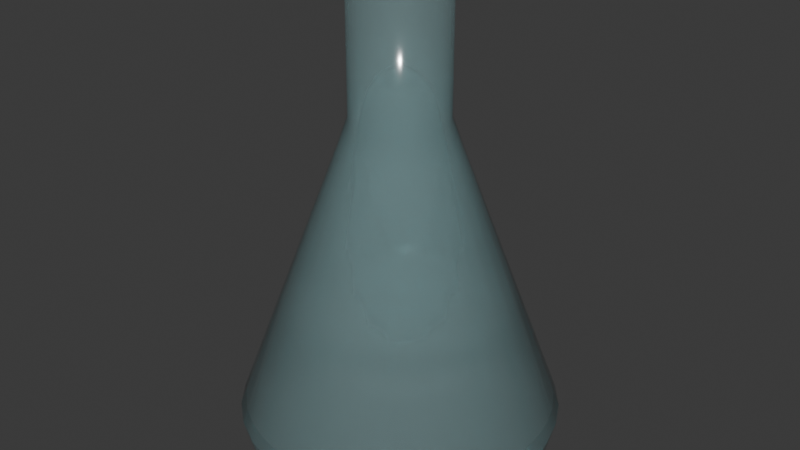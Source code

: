 # Source: ConicalFlask.blend  (saved by Blender 4.5.92; exported with 4.5.12 LTS)
import bpy
from mathutils import Matrix  # noqa: F401  (used for matrix-valued properties, if any)

bpy.ops.wm.read_factory_settings(use_empty=True)
scene = bpy.context.scene
scene.name = 'Scene'

# ---- collections
col_collection = bpy.data.collections.new('Collection'); scene.collection.children.link(col_collection)

# ---- materials (node trees are filled in below, after node groups)
mat_opticalglass = bpy.data.materials.new('OpticalGlass')

# ---- material node trees
mat_opticalglass.use_nodes = True; mat_opticalglass.node_tree.nodes.clear()
_N = mat_opticalglass.node_tree.nodes; _L = mat_opticalglass.node_tree.links
n0 = _N.new('ShaderNodeBsdfPrincipled'); n0.name = 'Principled BSDF'; n0.location = (-200, 100)
n0.inputs[0].default_value = (0.55, 0.78, 0.8, 0.35)
n0.inputs[2].default_value = 0.12
n0.inputs[18].default_value = 0.8
n1 = _N.new('ShaderNodeOutputMaterial'); n1.name = 'Material Output'; n1.location = (200, 100)
_L.new(n0.outputs[0], n1.inputs[0])
n1.is_active_output = True

# ---- world
world_world = bpy.data.worlds.new('World'); scene.world = world_world
world_world.use_nodes = True; world_world.node_tree.nodes.clear()
_N = world_world.node_tree.nodes; _L = world_world.node_tree.links
n0 = _N.new('ShaderNodeOutputWorld'); n0.name = 'World Output'; n0.location = (200, 100)
n1 = _N.new('ShaderNodeBackground'); n1.name = 'Background'; n1.location = (-200, 100)
n1.inputs[0].default_value = (0.05088, 0.05088, 0.05088, 1.0)
_L.new(n1.outputs[0], n0.inputs[0])
n0.is_active_output = True
world_world.color = (0.05088, 0.05088, 0.05088)
world_world.sun_shadow_jitter_overblur = 0.0

# ---- meshes
me_conicalflask = bpy.data.meshes.new('ConicalFlask')
me_conicalflask.from_pydata([(0.0, 0.0, 0.0), (0.0, 0.0, 0.0), (0.0, 0.0, 0.0), (0.0, 0.0, 0.0), (0.0, 0.0, 0.0), (0.0, 0.0, 0.0), (0.0, 0.0, 0.0), (0.0, 0.0, 0.0), (0.0, 0.0, 0.0), (0.0, 0.0, 0.0), (0.0, 0.0, 0.0), (0.0, 0.0, 0.0), (0.0, 0.0, 0.0), (0.0, 0.0, 0.0), (0.0, 0.0, 0.0), (0.0, 0.0, 0.0), (0.0, 0.0, 0.0), (0.0, 0.0, 0.0), (0.0, 0.0, 0.0), (0.0, 0.0, 0.0), (0.0, 0.0, 0.0), (0.0, 0.0, 0.0), (0.0, 0.0, 0.0), (0.0, 0.0, 0.0), (0.0, 0.0, 0.0), (0.0, 0.0, 0.0), (0.0, 0.0, 0.0), (0.0, 0.0, 0.0), (0.0, 0.0, 0.0), (0.0, 0.0, 0.0), (0.0, 0.0, 0.0), (0.0, 0.0, 0.0), (0.09, 0.0, 0.0), (0.08827, 0.01756, 0.0), (0.08315, 0.03444, 0.0), (0.07483, 0.05, 0.0), (0.06364, 0.06364, 0.0), (0.05, 0.07483, 0.0), (0.03444, 0.08315, 0.0), (0.01756, 0.08827, 0.0), (5.511e-18, 0.09, 0.0), (-0.01756, 0.08827, 0.0), (-0.03444, 0.08315, 0.0), (-0.05, 0.07483, 0.0), (-0.06364, 0.06364, 0.0), (-0.07483, 0.05, 0.0), (-0.08315, 0.03444, 0.0), (-0.08827, 0.01756, 0.0), (-0.09, 1.102e-17, 0.0), (-0.08827, -0.01756, 0.0), (-0.08315, -0.03444, 0.0), (-0.07483, -0.05, 0.0), (-0.06364, -0.06364, 0.0), (-0.05, -0.07483, 0.0), (-0.03444, -0.08315, 0.0), (-0.01756, -0.08827, 0.0), (-1.653e-17, -0.09, 0.0), (0.01756, -0.08827, 0.0), (0.03444, -0.08315, 0.0), (0.05, -0.07483, 0.0), (0.06364, -0.06364, 0.0), (0.07483, -0.05, 0.0), (0.08315, -0.03444, 0.0), (0.08827, -0.01756, 0.0), (0.095, 0.0, 0.02), (0.09317, 0.01853, 0.02), (0.08777, 0.03635, 0.02), (0.07899, 0.05278, 0.02), (0.06718, 0.06718, 0.02), (0.05278, 0.07899, 0.02), (0.03635, 0.08777, 0.02), (0.01853, 0.09317, 0.02), (5.817e-18, 0.095, 0.02), (-0.01853, 0.09317, 0.02), (-0.03635, 0.08777, 0.02), (-0.05278, 0.07899, 0.02), (-0.06718, 0.06718, 0.02), (-0.07899, 0.05278, 0.02), (-0.08777, 0.03635, 0.02), (-0.09317, 0.01853, 0.02), (-0.095, 1.163e-17, 0.02), (-0.09317, -0.01853, 0.02), (-0.08777, -0.03635, 0.02), (-0.07899, -0.05278, 0.02), (-0.06718, -0.06718, 0.02), (-0.05278, -0.07899, 0.02), (-0.03635, -0.08777, 0.02), (-0.01853, -0.09317, 0.02), (-1.745e-17, -0.095, 0.02), (0.01853, -0.09317, 0.02), (0.03635, -0.08777, 0.02), (0.05278, -0.07899, 0.02), (0.06718, -0.06718, 0.02), (0.07899, -0.05278, 0.02), (0.08777, -0.03635, 0.02), (0.09317, -0.01853, 0.02), (0.035, 0.0, 0.18), (0.03433, 0.006828, 0.18), (0.03234, 0.01339, 0.18), (0.0291, 0.01944, 0.18), (0.02475, 0.02475, 0.18), (0.01944, 0.0291, 0.18), (0.01339, 0.03234, 0.18), (0.006828, 0.03433, 0.18), (2.143e-18, 0.035, 0.18), (-0.006828, 0.03433, 0.18), (-0.01339, 0.03234, 0.18), (-0.01944, 0.0291, 0.18), (-0.02475, 0.02475, 0.18), (-0.0291, 0.01944, 0.18), (-0.03234, 0.01339, 0.18), (-0.03433, 0.006828, 0.18), (-0.035, 4.286e-18, 0.18), (-0.03433, -0.006828, 0.18), (-0.03234, -0.01339, 0.18), (-0.0291, -0.01944, 0.18), (-0.02475, -0.02475, 0.18), (-0.01944, -0.0291, 0.18), (-0.01339, -0.03234, 0.18), (-0.006828, -0.03433, 0.18), (-6.429e-18, -0.035, 0.18), (0.006828, -0.03433, 0.18), (0.01339, -0.03234, 0.18), (0.01944, -0.0291, 0.18), (0.02475, -0.02475, 0.18), (0.0291, -0.01944, 0.18), (0.03234, -0.01339, 0.18), (0.03433, -0.006828, 0.18), (0.028, 0.0, 0.2), (0.02746, 0.005463, 0.2), (0.02587, 0.01072, 0.2), (0.02328, 0.01556, 0.2), (0.0198, 0.0198, 0.2), (0.01556, 0.02328, 0.2), (0.01072, 0.02587, 0.2), (0.005463, 0.02746, 0.2), (1.715e-18, 0.028, 0.2), (-0.005463, 0.02746, 0.2), (-0.01072, 0.02587, 0.2), (-0.01556, 0.02328, 0.2), (-0.0198, 0.0198, 0.2), (-0.02328, 0.01556, 0.2), (-0.02587, 0.01072, 0.2), (-0.02746, 0.005463, 0.2), (-0.028, 3.429e-18, 0.2), (-0.02746, -0.005463, 0.2), (-0.02587, -0.01072, 0.2), (-0.02328, -0.01556, 0.2), (-0.0198, -0.0198, 0.2), (-0.01556, -0.02328, 0.2), (-0.01072, -0.02587, 0.2), (-0.005463, -0.02746, 0.2), (-5.144e-18, -0.028, 0.2), (0.005463, -0.02746, 0.2), (0.01072, -0.02587, 0.2), (0.01556, -0.02328, 0.2), (0.0198, -0.0198, 0.2), (0.02328, -0.01556, 0.2), (0.02587, -0.01072, 0.2), (0.02746, -0.005463, 0.2), (0.028, 0.0, 0.27), (0.02746, 0.005463, 0.27), (0.02587, 0.01072, 0.27), (0.02328, 0.01556, 0.27), (0.0198, 0.0198, 0.27), (0.01556, 0.02328, 0.27), (0.01072, 0.02587, 0.27), (0.005463, 0.02746, 0.27), (1.715e-18, 0.028, 0.27), (-0.005463, 0.02746, 0.27), (-0.01072, 0.02587, 0.27), (-0.01556, 0.02328, 0.27), (-0.0198, 0.0198, 0.27), (-0.02328, 0.01556, 0.27), (-0.02587, 0.01072, 0.27), (-0.02746, 0.005463, 0.27), (-0.028, 3.429e-18, 0.27), (-0.02746, -0.005463, 0.27), (-0.02587, -0.01072, 0.27), (-0.02328, -0.01556, 0.27), (-0.0198, -0.0198, 0.27), (-0.01556, -0.02328, 0.27), (-0.01072, -0.02587, 0.27), (-0.005463, -0.02746, 0.27), (-5.144e-18, -0.028, 0.27), (0.005463, -0.02746, 0.27), (0.01072, -0.02587, 0.27), (0.01556, -0.02328, 0.27), (0.0198, -0.0198, 0.27), (0.02328, -0.01556, 0.27), (0.02587, -0.01072, 0.27), (0.02746, -0.005463, 0.27), (0.022, 0.0, 0.27), (0.02158, 0.004292, 0.27), (0.02033, 0.008419, 0.27), (0.01829, 0.01222, 0.27), (0.01556, 0.01556, 0.27), (0.01222, 0.01829, 0.27), (0.008419, 0.02033, 0.27), (0.004292, 0.02158, 0.27), (1.347e-18, 0.022, 0.27), (-0.004292, 0.02158, 0.27), (-0.008419, 0.02033, 0.27), (-0.01222, 0.01829, 0.27), (-0.01556, 0.01556, 0.27), (-0.01829, 0.01222, 0.27), (-0.02033, 0.008419, 0.27), (-0.02158, 0.004292, 0.27), (-0.022, 2.694e-18, 0.27), (-0.02158, -0.004292, 0.27), (-0.02033, -0.008419, 0.27), (-0.01829, -0.01222, 0.27), (-0.01556, -0.01556, 0.27), (-0.01222, -0.01829, 0.27), (-0.008419, -0.02033, 0.27), (-0.004292, -0.02158, 0.27), (-4.041e-18, -0.022, 0.27), (0.004292, -0.02158, 0.27), (0.008419, -0.02033, 0.27), (0.01222, -0.01829, 0.27), (0.01556, -0.01556, 0.27), (0.01829, -0.01222, 0.27), (0.02033, -0.008419, 0.27), (0.02158, -0.004292, 0.27), (0.022, 0.0, 0.2), (0.02158, 0.004292, 0.2), (0.02033, 0.008419, 0.2), (0.01829, 0.01222, 0.2), (0.01556, 0.01556, 0.2), (0.01222, 0.01829, 0.2), (0.008419, 0.02033, 0.2), (0.004292, 0.02158, 0.2), (1.347e-18, 0.022, 0.2), (-0.004292, 0.02158, 0.2), (-0.008419, 0.02033, 0.2), (-0.01222, 0.01829, 0.2), (-0.01556, 0.01556, 0.2), (-0.01829, 0.01222, 0.2), (-0.02033, 0.008419, 0.2), (-0.02158, 0.004292, 0.2), (-0.022, 2.694e-18, 0.2), (-0.02158, -0.004292, 0.2), (-0.02033, -0.008419, 0.2), (-0.01829, -0.01222, 0.2), (-0.01556, -0.01556, 0.2), (-0.01222, -0.01829, 0.2), (-0.008419, -0.02033, 0.2), (-0.004292, -0.02158, 0.2), (-4.041e-18, -0.022, 0.2), (0.004292, -0.02158, 0.2), (0.008419, -0.02033, 0.2), (0.01222, -0.01829, 0.2), (0.01556, -0.01556, 0.2), (0.01829, -0.01222, 0.2), (0.02033, -0.008419, 0.2), (0.02158, -0.004292, 0.2), (0.08, 0.0, 0.02), (0.07846, 0.01561, 0.02), (0.07391, 0.03061, 0.02), (0.06652, 0.04445, 0.02), (0.05657, 0.05657, 0.02), (0.04445, 0.06652, 0.02), (0.03061, 0.07391, 0.02), (0.01561, 0.07846, 0.02), (4.899e-18, 0.08, 0.02), (-0.01561, 0.07846, 0.02), (-0.03061, 0.07391, 0.02), (-0.04445, 0.06652, 0.02), (-0.05657, 0.05657, 0.02), (-0.06652, 0.04445, 0.02), (-0.07391, 0.03061, 0.02), (-0.07846, 0.01561, 0.02), (-0.08, 9.797e-18, 0.02), (-0.07846, -0.01561, 0.02), (-0.07391, -0.03061, 0.02), (-0.06652, -0.04445, 0.02), (-0.05657, -0.05657, 0.02), (-0.04445, -0.06652, 0.02), (-0.03061, -0.07391, 0.02), (-0.01561, -0.07846, 0.02), (-1.47e-17, -0.08, 0.02), (0.01561, -0.07846, 0.02), (0.03061, -0.07391, 0.02), (0.04445, -0.06652, 0.02), (0.05657, -0.05657, 0.02), (0.06652, -0.04445, 0.02), (0.07391, -0.03061, 0.02), (0.07846, -0.01561, 0.02), (0.0, 0.0, 0.015), (0.0, 0.0, 0.015), (0.0, 0.0, 0.015), (0.0, 0.0, 0.015), (0.0, 0.0, 0.015), (0.0, 0.0, 0.015), (0.0, 0.0, 0.015), (0.0, 0.0, 0.015), (0.0, 0.0, 0.015), (0.0, 0.0, 0.015), (0.0, 0.0, 0.015), (0.0, 0.0, 0.015), (0.0, 0.0, 0.015), (0.0, 0.0, 0.015), (0.0, 0.0, 0.015), (0.0, 0.0, 0.015), (0.0, 0.0, 0.015), (0.0, 0.0, 0.015), (0.0, 0.0, 0.015), (0.0, 0.0, 0.015), (0.0, 0.0, 0.015), (0.0, 0.0, 0.015), (0.0, 0.0, 0.015), (0.0, 0.0, 0.015), (0.0, 0.0, 0.015), (0.0, 0.0, 0.015), (0.0, 0.0, 0.015), (0.0, 0.0, 0.015), (0.0, 0.0, 0.015), (0.0, 0.0, 0.015), (0.0, 0.0, 0.015), (0.0, 0.0, 0.015)], [], [(0, 1, 33, 32), (1, 2, 34, 33), (2, 3, 35, 34), (3, 4, 36, 35), (4, 5, 37, 36), (5, 6, 38, 37), (6, 7, 39, 38), (7, 8, 40, 39), (8, 9, 41, 40), (9, 10, 42, 41), (10, 11, 43, 42), (11, 12, 44, 43), (12, 13, 45, 44), (13, 14, 46, 45), (14, 15, 47, 46), (15, 16, 48, 47), (16, 17, 49, 48), (17, 18, 50, 49), (18, 19, 51, 50), (19, 20, 52, 51), (20, 21, 53, 52), (21, 22, 54, 53), (22, 23, 55, 54), (23, 24, 56, 55), (24, 25, 57, 56), (25, 26, 58, 57), (26, 27, 59, 58), (27, 28, 60, 59), (28, 29, 61, 60), (29, 30, 62, 61), (30, 31, 63, 62), (31, 0, 32, 63), (32, 33, 65, 64), (33, 34, 66, 65), (34, 35, 67, 66), (35, 36, 68, 67), (36, 37, 69, 68), (37, 38, 70, 69), (38, 39, 71, 70), (39, 40, 72, 71), (40, 41, 73, 72), (41, 42, 74, 73), (42, 43, 75, 74), (43, 44, 76, 75), (44, 45, 77, 76), (45, 46, 78, 77), (46, 47, 79, 78), (47, 48, 80, 79), (48, 49, 81, 80), (49, 50, 82, 81), (50, 51, 83, 82), (51, 52, 84, 83), (52, 53, 85, 84), (53, 54, 86, 85), (54, 55, 87, 86), (55, 56, 88, 87), (56, 57, 89, 88), (57, 58, 90, 89), (58, 59, 91, 90), (59, 60, 92, 91), (60, 61, 93, 92), (61, 62, 94, 93), (62, 63, 95, 94), (63, 32, 64, 95), (64, 65, 97, 96), (65, 66, 98, 97), (66, 67, 99, 98), (67, 68, 100, 99), (68, 69, 101, 100), (69, 70, 102, 101), (70, 71, 103, 102), (71, 72, 104, 103), (72, 73, 105, 104), (73, 74, 106, 105), (74, 75, 107, 106), (75, 76, 108, 107), (76, 77, 109, 108), (77, 78, 110, 109), (78, 79, 111, 110), (79, 80, 112, 111), (80, 81, 113, 112), (81, 82, 114, 113), (82, 83, 115, 114), (83, 84, 116, 115), (84, 85, 117, 116), (85, 86, 118, 117), (86, 87, 119, 118), (87, 88, 120, 119), (88, 89, 121, 120), (89, 90, 122, 121), (90, 91, 123, 122), (91, 92, 124, 123), (92, 93, 125, 124), (93, 94, 126, 125), (94, 95, 127, 126), (95, 64, 96, 127), (96, 97, 129, 128), (97, 98, 130, 129), (98, 99, 131, 130), (99, 100, 132, 131), (100, 101, 133, 132), (101, 102, 134, 133), (102, 103, 135, 134), (103, 104, 136, 135), (104, 105, 137, 136), (105, 106, 138, 137), (106, 107, 139, 138), (107, 108, 140, 139), (108, 109, 141, 140), (109, 110, 142, 141), (110, 111, 143, 142), (111, 112, 144, 143), (112, 113, 145, 144), (113, 114, 146, 145), (114, 115, 147, 146), (115, 116, 148, 147), (116, 117, 149, 148), (117, 118, 150, 149), (118, 119, 151, 150), (119, 120, 152, 151), (120, 121, 153, 152), (121, 122, 154, 153), (122, 123, 155, 154), (123, 124, 156, 155), (124, 125, 157, 156), (125, 126, 158, 157), (126, 127, 159, 158), (127, 96, 128, 159), (128, 129, 161, 160), (129, 130, 162, 161), (130, 131, 163, 162), (131, 132, 164, 163), (132, 133, 165, 164), (133, 134, 166, 165), (134, 135, 167, 166), (135, 136, 168, 167), (136, 137, 169, 168), (137, 138, 170, 169), (138, 139, 171, 170), (139, 140, 172, 171), (140, 141, 173, 172), (141, 142, 174, 173), (142, 143, 175, 174), (143, 144, 176, 175), (144, 145, 177, 176), (145, 146, 178, 177), (146, 147, 179, 178), (147, 148, 180, 179), (148, 149, 181, 180), (149, 150, 182, 181), (150, 151, 183, 182), (151, 152, 184, 183), (152, 153, 185, 184), (153, 154, 186, 185), (154, 155, 187, 186), (155, 156, 188, 187), (156, 157, 189, 188), (157, 158, 190, 189), (158, 159, 191, 190), (159, 128, 160, 191), (160, 161, 193, 192), (161, 162, 194, 193), (162, 163, 195, 194), (163, 164, 196, 195), (164, 165, 197, 196), (165, 166, 198, 197), (166, 167, 199, 198), (167, 168, 200, 199), (168, 169, 201, 200), (169, 170, 202, 201), (170, 171, 203, 202), (171, 172, 204, 203), (172, 173, 205, 204), (173, 174, 206, 205), (174, 175, 207, 206), (175, 176, 208, 207), (176, 177, 209, 208), (177, 178, 210, 209), (178, 179, 211, 210), (179, 180, 212, 211), (180, 181, 213, 212), (181, 182, 214, 213), (182, 183, 215, 214), (183, 184, 216, 215), (184, 185, 217, 216), (185, 186, 218, 217), (186, 187, 219, 218), (187, 188, 220, 219), (188, 189, 221, 220), (189, 190, 222, 221), (190, 191, 223, 222), (191, 160, 192, 223), (192, 193, 225, 224), (193, 194, 226, 225), (194, 195, 227, 226), (195, 196, 228, 227), (196, 197, 229, 228), (197, 198, 230, 229), (198, 199, 231, 230), (199, 200, 232, 231), (200, 201, 233, 232), (201, 202, 234, 233), (202, 203, 235, 234), (203, 204, 236, 235), (204, 205, 237, 236), (205, 206, 238, 237), (206, 207, 239, 238), (207, 208, 240, 239), (208, 209, 241, 240), (209, 210, 242, 241), (210, 211, 243, 242), (211, 212, 244, 243), (212, 213, 245, 244), (213, 214, 246, 245), (214, 215, 247, 246), (215, 216, 248, 247), (216, 217, 249, 248), (217, 218, 250, 249), (218, 219, 251, 250), (219, 220, 252, 251), (220, 221, 253, 252), (221, 222, 254, 253), (222, 223, 255, 254), (223, 192, 224, 255), (224, 225, 257, 256), (225, 226, 258, 257), (226, 227, 259, 258), (227, 228, 260, 259), (228, 229, 261, 260), (229, 230, 262, 261), (230, 231, 263, 262), (231, 232, 264, 263), (232, 233, 265, 264), (233, 234, 266, 265), (234, 235, 267, 266), (235, 236, 268, 267), (236, 237, 269, 268), (237, 238, 270, 269), (238, 239, 271, 270), (239, 240, 272, 271), (240, 241, 273, 272), (241, 242, 274, 273), (242, 243, 275, 274), (243, 244, 276, 275), (244, 245, 277, 276), (245, 246, 278, 277), (246, 247, 279, 278), (247, 248, 280, 279), (248, 249, 281, 280), (249, 250, 282, 281), (250, 251, 283, 282), (251, 252, 284, 283), (252, 253, 285, 284), (253, 254, 286, 285), (254, 255, 287, 286), (255, 224, 256, 287), (256, 257, 289, 288), (257, 258, 290, 289), (258, 259, 291, 290), (259, 260, 292, 291), (260, 261, 293, 292), (261, 262, 294, 293), (262, 263, 295, 294), (263, 264, 296, 295), (264, 265, 297, 296), (265, 266, 298, 297), (266, 267, 299, 298), (267, 268, 300, 299), (268, 269, 301, 300), (269, 270, 302, 301), (270, 271, 303, 302), (271, 272, 304, 303), (272, 273, 305, 304), (273, 274, 306, 305), (274, 275, 307, 306), (275, 276, 308, 307), (276, 277, 309, 308), (277, 278, 310, 309), (278, 279, 311, 310), (279, 280, 312, 311), (280, 281, 313, 312), (281, 282, 314, 313), (282, 283, 315, 314), (283, 284, 316, 315), (284, 285, 317, 316), (285, 286, 318, 317), (286, 287, 319, 318), (287, 256, 288, 319)])
me_conicalflask.polygons.foreach_set('use_smooth', [True] * 288)
me_conicalflask.materials.append(mat_opticalglass)
me_conicalflask.update()

# ---- objects
ob_conicalflask = bpy.data.objects.new('ConicalFlask', me_conicalflask)

# ---- transforms, parenting, visibility, modifiers, constraints
ob_conicalflask.location = (0.0, 0.0, 0.0)

# ---- collection membership
col_collection.objects.link(ob_conicalflask)

# ---- scene / render settings (as saved in the file)
scene.frame_start = 1; scene.frame_end = 250; scene.frame_set(1)
scene.render.engine = 'BLENDER_EEVEE_NEXT'
bpy.context.view_layer.update()

# ---- added for rendering (the .blend has no active camera and no usable light): camera, sun
cam_auto = bpy.data.cameras.new('AutoCamera')
cam_auto.lens = 50.0
cam_auto.sensor_width = 36.0
cam_auto.clip_end = 1000.0
ob_auto_camera = bpy.data.objects.new('AutoCamera', cam_auto)
scene.collection.objects.link(ob_auto_camera)
ob_auto_camera.location = (0.352436, -0.422924, 0.416949)
ob_auto_camera.rotation_euler = (1.09748, -7.21219e-08, 0.694738)
scene.camera = ob_auto_camera
light_auto_sun = bpy.data.lights.new('AutoSun', 'SUN')
light_auto_sun.energy = 3.0
light_auto_sun.angle = 0.0523599
ob_auto_sun = bpy.data.objects.new('AutoSun', light_auto_sun)
scene.collection.objects.link(ob_auto_sun)
ob_auto_sun.rotation_euler = (0.872665, 0.174533, 0.523599)
bpy.context.view_layer.update()
